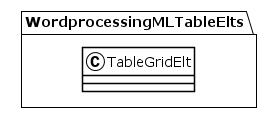

The diagram above was rendered by PlantUML. Its source (embedded in the PNG):
@startuml
!theme plain
package WordprocessingMLTableElts {
class TableGridElt {
}
}
@enduml